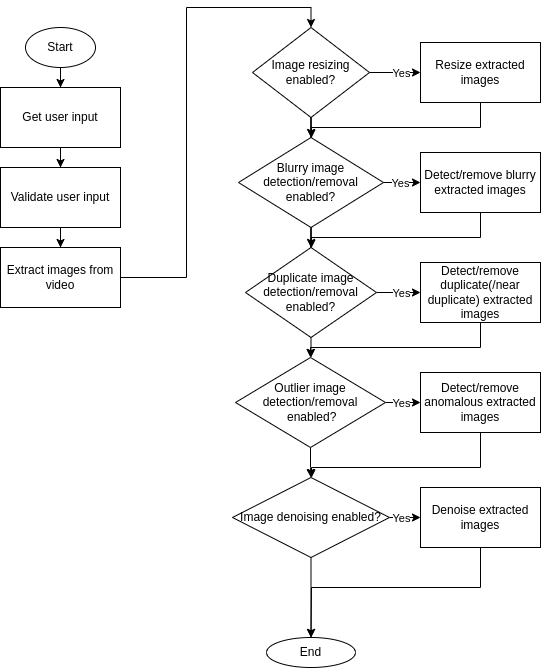

The diagram above was exported from draw.io. Its source (the exported page's mxGraphModel, read from the mxfile embedded in the PNG):
<mxGraphModel dx="2062" dy="1082" grid="1" gridSize="10" guides="1" tooltips="1" connect="1" arrows="1" fold="1" page="1" pageScale="1" pageWidth="900" pageHeight="1600" math="0" shadow="0">
  <root>
    <mxCell id="0" />
    <mxCell id="1" parent="0" />
    <mxCell id="MbHEkuu_2XLIRSpD3SHh-28" style="edgeStyle=orthogonalEdgeStyle;rounded=0;orthogonalLoop=1;jettySize=auto;html=1;" edge="1" parent="1" source="MbHEkuu_2XLIRSpD3SHh-1" target="MbHEkuu_2XLIRSpD3SHh-2">
      <mxGeometry relative="1" as="geometry" />
    </mxCell>
    <mxCell id="MbHEkuu_2XLIRSpD3SHh-1" value="Get user input" style="rounded=0;whiteSpace=wrap;html=1;" vertex="1" parent="1">
      <mxGeometry x="140" y="340" width="120" height="60" as="geometry" />
    </mxCell>
    <mxCell id="MbHEkuu_2XLIRSpD3SHh-27" style="edgeStyle=orthogonalEdgeStyle;rounded=0;orthogonalLoop=1;jettySize=auto;html=1;" edge="1" parent="1" source="MbHEkuu_2XLIRSpD3SHh-2" target="MbHEkuu_2XLIRSpD3SHh-3">
      <mxGeometry relative="1" as="geometry" />
    </mxCell>
    <mxCell id="MbHEkuu_2XLIRSpD3SHh-2" value="Validate user input" style="rounded=0;whiteSpace=wrap;html=1;" vertex="1" parent="1">
      <mxGeometry x="140" y="420" width="120" height="60" as="geometry" />
    </mxCell>
    <mxCell id="MbHEkuu_2XLIRSpD3SHh-26" style="edgeStyle=orthogonalEdgeStyle;rounded=0;orthogonalLoop=1;jettySize=auto;html=1;entryX=0.5;entryY=0;entryDx=0;entryDy=0;" edge="1" parent="1" source="MbHEkuu_2XLIRSpD3SHh-3" target="MbHEkuu_2XLIRSpD3SHh-6">
      <mxGeometry relative="1" as="geometry" />
    </mxCell>
    <mxCell id="MbHEkuu_2XLIRSpD3SHh-3" value="Extract images from video" style="rounded=0;whiteSpace=wrap;html=1;" vertex="1" parent="1">
      <mxGeometry x="140" y="500" width="120" height="60" as="geometry" />
    </mxCell>
    <mxCell id="MbHEkuu_2XLIRSpD3SHh-25" style="edgeStyle=orthogonalEdgeStyle;rounded=0;orthogonalLoop=1;jettySize=auto;html=1;" edge="1" parent="1" source="MbHEkuu_2XLIRSpD3SHh-6" target="MbHEkuu_2XLIRSpD3SHh-24">
      <mxGeometry relative="1" as="geometry" />
    </mxCell>
    <mxCell id="MbHEkuu_2XLIRSpD3SHh-51" value="Yes" style="edgeLabel;html=1;align=center;verticalAlign=middle;resizable=0;points=[];" vertex="1" connectable="0" parent="MbHEkuu_2XLIRSpD3SHh-25">
      <mxGeometry x="-0.4057" relative="1" as="geometry">
        <mxPoint x="16" as="offset" />
      </mxGeometry>
    </mxCell>
    <mxCell id="MbHEkuu_2XLIRSpD3SHh-29" style="edgeStyle=orthogonalEdgeStyle;rounded=0;orthogonalLoop=1;jettySize=auto;html=1;" edge="1" parent="1" source="MbHEkuu_2XLIRSpD3SHh-6" target="MbHEkuu_2XLIRSpD3SHh-20">
      <mxGeometry relative="1" as="geometry" />
    </mxCell>
    <mxCell id="MbHEkuu_2XLIRSpD3SHh-6" value="Image resizing enabled?" style="rhombus;whiteSpace=wrap;html=1;" vertex="1" parent="1">
      <mxGeometry x="392" y="280" width="117" height="90" as="geometry" />
    </mxCell>
    <mxCell id="MbHEkuu_2XLIRSpD3SHh-32" style="edgeStyle=orthogonalEdgeStyle;rounded=0;orthogonalLoop=1;jettySize=auto;html=1;" edge="1" parent="1" source="MbHEkuu_2XLIRSpD3SHh-20" target="MbHEkuu_2XLIRSpD3SHh-31">
      <mxGeometry relative="1" as="geometry" />
    </mxCell>
    <mxCell id="MbHEkuu_2XLIRSpD3SHh-53" value="Yes" style="edgeLabel;html=1;align=center;verticalAlign=middle;resizable=0;points=[];" vertex="1" connectable="0" parent="MbHEkuu_2XLIRSpD3SHh-32">
      <mxGeometry x="-0.2773" relative="1" as="geometry">
        <mxPoint as="offset" />
      </mxGeometry>
    </mxCell>
    <mxCell id="MbHEkuu_2XLIRSpD3SHh-33" style="edgeStyle=orthogonalEdgeStyle;rounded=0;orthogonalLoop=1;jettySize=auto;html=1;" edge="1" parent="1" source="MbHEkuu_2XLIRSpD3SHh-20" target="MbHEkuu_2XLIRSpD3SHh-21">
      <mxGeometry relative="1" as="geometry" />
    </mxCell>
    <mxCell id="MbHEkuu_2XLIRSpD3SHh-20" value="Blurry image detection/removal enabled?" style="rhombus;whiteSpace=wrap;html=1;" vertex="1" parent="1">
      <mxGeometry x="378" y="390" width="145" height="90" as="geometry" />
    </mxCell>
    <mxCell id="MbHEkuu_2XLIRSpD3SHh-35" style="edgeStyle=orthogonalEdgeStyle;rounded=0;orthogonalLoop=1;jettySize=auto;html=1;" edge="1" parent="1" source="MbHEkuu_2XLIRSpD3SHh-21" target="MbHEkuu_2XLIRSpD3SHh-22">
      <mxGeometry relative="1" as="geometry" />
    </mxCell>
    <mxCell id="MbHEkuu_2XLIRSpD3SHh-39" style="edgeStyle=orthogonalEdgeStyle;rounded=0;orthogonalLoop=1;jettySize=auto;html=1;" edge="1" parent="1" source="MbHEkuu_2XLIRSpD3SHh-21" target="MbHEkuu_2XLIRSpD3SHh-38">
      <mxGeometry relative="1" as="geometry" />
    </mxCell>
    <mxCell id="MbHEkuu_2XLIRSpD3SHh-54" value="Yes" style="edgeLabel;html=1;align=center;verticalAlign=middle;resizable=0;points=[];" vertex="1" connectable="0" parent="MbHEkuu_2XLIRSpD3SHh-39">
      <mxGeometry x="0.1128" y="-1" relative="1" as="geometry">
        <mxPoint y="-1" as="offset" />
      </mxGeometry>
    </mxCell>
    <mxCell id="MbHEkuu_2XLIRSpD3SHh-21" value="Duplicate image detection/removal enabled?" style="rhombus;whiteSpace=wrap;html=1;" vertex="1" parent="1">
      <mxGeometry x="385" y="500" width="131" height="90" as="geometry" />
    </mxCell>
    <mxCell id="MbHEkuu_2XLIRSpD3SHh-37" style="edgeStyle=orthogonalEdgeStyle;rounded=0;orthogonalLoop=1;jettySize=auto;html=1;" edge="1" parent="1" source="MbHEkuu_2XLIRSpD3SHh-22" target="MbHEkuu_2XLIRSpD3SHh-23">
      <mxGeometry relative="1" as="geometry" />
    </mxCell>
    <mxCell id="MbHEkuu_2XLIRSpD3SHh-43" style="edgeStyle=orthogonalEdgeStyle;rounded=0;orthogonalLoop=1;jettySize=auto;html=1;" edge="1" parent="1" source="MbHEkuu_2XLIRSpD3SHh-22" target="MbHEkuu_2XLIRSpD3SHh-42">
      <mxGeometry relative="1" as="geometry" />
    </mxCell>
    <mxCell id="MbHEkuu_2XLIRSpD3SHh-55" value="Yes" style="edgeLabel;html=1;align=center;verticalAlign=middle;resizable=0;points=[];" vertex="1" connectable="0" parent="MbHEkuu_2XLIRSpD3SHh-43">
      <mxGeometry x="-0.6905" y="1" relative="1" as="geometry">
        <mxPoint x="8" y="1" as="offset" />
      </mxGeometry>
    </mxCell>
    <mxCell id="MbHEkuu_2XLIRSpD3SHh-22" value="Outlier image detection/removal&lt;br&gt;&amp;nbsp;enabled?" style="rhombus;whiteSpace=wrap;html=1;" vertex="1" parent="1">
      <mxGeometry x="375" y="610" width="150" height="90" as="geometry" />
    </mxCell>
    <mxCell id="MbHEkuu_2XLIRSpD3SHh-46" style="edgeStyle=orthogonalEdgeStyle;rounded=0;orthogonalLoop=1;jettySize=auto;html=1;" edge="1" parent="1" source="MbHEkuu_2XLIRSpD3SHh-23" target="MbHEkuu_2XLIRSpD3SHh-45">
      <mxGeometry relative="1" as="geometry" />
    </mxCell>
    <mxCell id="MbHEkuu_2XLIRSpD3SHh-56" value="Yes" style="edgeLabel;html=1;align=center;verticalAlign=middle;resizable=0;points=[];" vertex="1" connectable="0" parent="MbHEkuu_2XLIRSpD3SHh-46">
      <mxGeometry x="-0.7846" y="1" relative="1" as="geometry">
        <mxPoint x="6" y="1" as="offset" />
      </mxGeometry>
    </mxCell>
    <mxCell id="MbHEkuu_2XLIRSpD3SHh-48" style="edgeStyle=orthogonalEdgeStyle;rounded=0;orthogonalLoop=1;jettySize=auto;html=1;" edge="1" parent="1" source="MbHEkuu_2XLIRSpD3SHh-23" target="MbHEkuu_2XLIRSpD3SHh-47">
      <mxGeometry relative="1" as="geometry" />
    </mxCell>
    <mxCell id="MbHEkuu_2XLIRSpD3SHh-23" value="Image denoising enabled?" style="rhombus;whiteSpace=wrap;html=1;" vertex="1" parent="1">
      <mxGeometry x="372" y="730" width="157" height="80" as="geometry" />
    </mxCell>
    <mxCell id="MbHEkuu_2XLIRSpD3SHh-30" style="edgeStyle=orthogonalEdgeStyle;rounded=0;orthogonalLoop=1;jettySize=auto;html=1;" edge="1" parent="1" source="MbHEkuu_2XLIRSpD3SHh-24" target="MbHEkuu_2XLIRSpD3SHh-20">
      <mxGeometry relative="1" as="geometry">
        <Array as="points">
          <mxPoint x="620" y="380" />
          <mxPoint x="451" y="380" />
        </Array>
      </mxGeometry>
    </mxCell>
    <mxCell id="MbHEkuu_2XLIRSpD3SHh-24" value="Resize extracted images" style="rounded=0;whiteSpace=wrap;html=1;" vertex="1" parent="1">
      <mxGeometry x="560" y="295" width="120" height="60" as="geometry" />
    </mxCell>
    <mxCell id="MbHEkuu_2XLIRSpD3SHh-40" style="edgeStyle=orthogonalEdgeStyle;rounded=0;orthogonalLoop=1;jettySize=auto;html=1;" edge="1" parent="1" source="MbHEkuu_2XLIRSpD3SHh-31" target="MbHEkuu_2XLIRSpD3SHh-21">
      <mxGeometry relative="1" as="geometry">
        <Array as="points">
          <mxPoint x="620" y="490" />
          <mxPoint x="451" y="490" />
        </Array>
      </mxGeometry>
    </mxCell>
    <mxCell id="MbHEkuu_2XLIRSpD3SHh-31" value="Detect/remove blurry extracted images" style="rounded=0;whiteSpace=wrap;html=1;" vertex="1" parent="1">
      <mxGeometry x="560" y="405" width="120" height="60" as="geometry" />
    </mxCell>
    <mxCell id="MbHEkuu_2XLIRSpD3SHh-41" style="edgeStyle=orthogonalEdgeStyle;rounded=0;orthogonalLoop=1;jettySize=auto;html=1;" edge="1" parent="1" source="MbHEkuu_2XLIRSpD3SHh-38" target="MbHEkuu_2XLIRSpD3SHh-22">
      <mxGeometry relative="1" as="geometry">
        <Array as="points">
          <mxPoint x="620" y="600" />
          <mxPoint x="450" y="600" />
        </Array>
      </mxGeometry>
    </mxCell>
    <mxCell id="MbHEkuu_2XLIRSpD3SHh-38" value="Detect/remove duplicate(/near duplicate) extracted images" style="rounded=0;whiteSpace=wrap;html=1;" vertex="1" parent="1">
      <mxGeometry x="560" y="515" width="120" height="60" as="geometry" />
    </mxCell>
    <mxCell id="MbHEkuu_2XLIRSpD3SHh-44" style="edgeStyle=orthogonalEdgeStyle;rounded=0;orthogonalLoop=1;jettySize=auto;html=1;" edge="1" parent="1" source="MbHEkuu_2XLIRSpD3SHh-42" target="MbHEkuu_2XLIRSpD3SHh-23">
      <mxGeometry relative="1" as="geometry">
        <Array as="points">
          <mxPoint x="620" y="720" />
          <mxPoint x="451" y="720" />
        </Array>
      </mxGeometry>
    </mxCell>
    <mxCell id="MbHEkuu_2XLIRSpD3SHh-42" value="Detect/remove anomalous extracted images" style="rounded=0;whiteSpace=wrap;html=1;" vertex="1" parent="1">
      <mxGeometry x="560" y="625" width="120" height="60" as="geometry" />
    </mxCell>
    <mxCell id="MbHEkuu_2XLIRSpD3SHh-49" style="edgeStyle=orthogonalEdgeStyle;rounded=0;orthogonalLoop=1;jettySize=auto;html=1;" edge="1" parent="1" source="MbHEkuu_2XLIRSpD3SHh-45" target="MbHEkuu_2XLIRSpD3SHh-47">
      <mxGeometry relative="1" as="geometry">
        <Array as="points">
          <mxPoint x="620" y="840" />
          <mxPoint x="451" y="840" />
        </Array>
      </mxGeometry>
    </mxCell>
    <mxCell id="MbHEkuu_2XLIRSpD3SHh-45" value="Denoise extracted images" style="rounded=0;whiteSpace=wrap;html=1;" vertex="1" parent="1">
      <mxGeometry x="560" y="740" width="120" height="60" as="geometry" />
    </mxCell>
    <mxCell id="MbHEkuu_2XLIRSpD3SHh-47" value="End" style="ellipse;whiteSpace=wrap;html=1;" vertex="1" parent="1">
      <mxGeometry x="406" y="890" width="89" height="30" as="geometry" />
    </mxCell>
    <mxCell id="MbHEkuu_2XLIRSpD3SHh-58" style="edgeStyle=orthogonalEdgeStyle;rounded=0;orthogonalLoop=1;jettySize=auto;html=1;" edge="1" parent="1" source="MbHEkuu_2XLIRSpD3SHh-57" target="MbHEkuu_2XLIRSpD3SHh-1">
      <mxGeometry relative="1" as="geometry" />
    </mxCell>
    <mxCell id="MbHEkuu_2XLIRSpD3SHh-57" value="Start" style="ellipse;whiteSpace=wrap;html=1;" vertex="1" parent="1">
      <mxGeometry x="165" y="280" width="70" height="40" as="geometry" />
    </mxCell>
  </root>
</mxGraphModel>